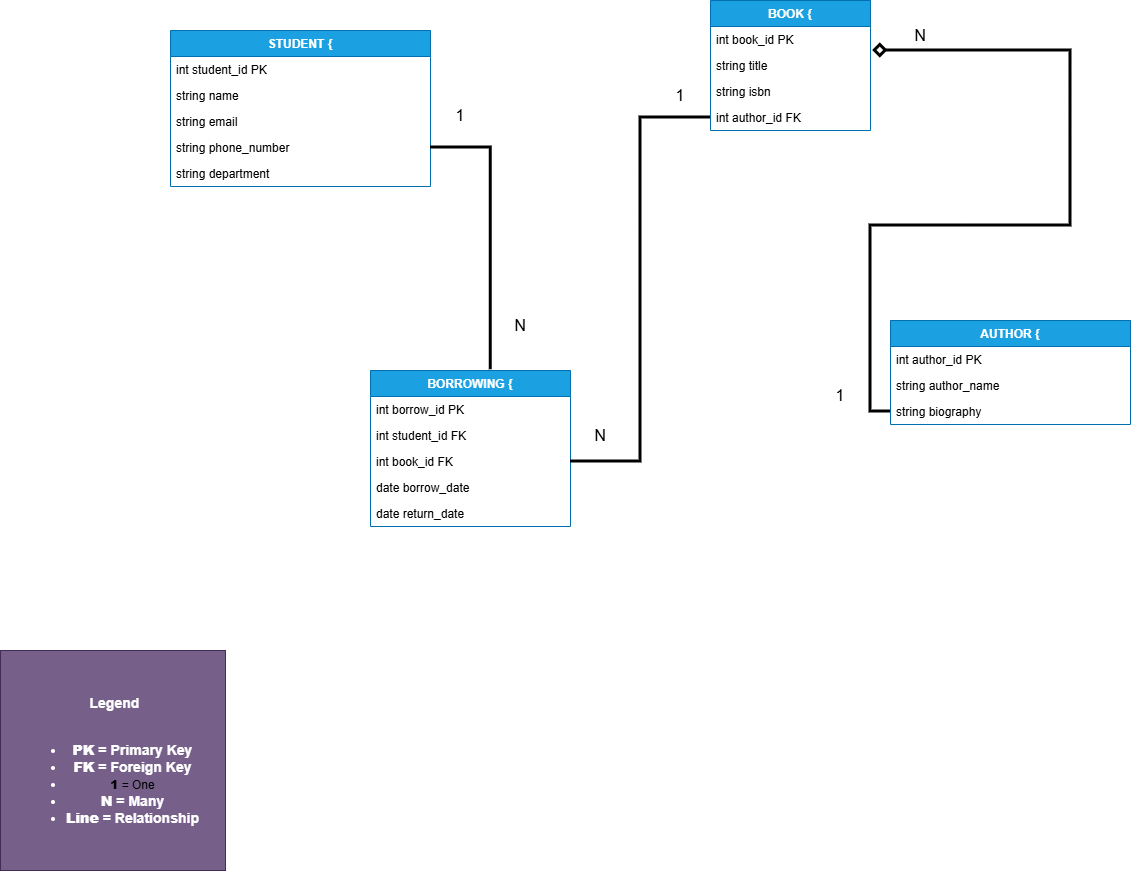

The diagram above was exported from draw.io. Its source (the exported page's mxGraphModel, read from the mxfile embedded in the PNG):
<mxGraphModel dx="1532" dy="2044" grid="1" gridSize="10" guides="1" tooltips="1" connect="1" arrows="1" fold="1" page="1" pageScale="1" pageWidth="850" pageHeight="1100" math="0" shadow="0">
  <root>
    <mxCell id="0" />
    <mxCell id="1" parent="0" />
    <mxCell id="w9CSNl03x3CW8NjlKv_z-14" parent="1" style="swimlane;fontStyle=1;childLayout=stackLayout;horizontal=1;startSize=26;horizontalStack=0;resizeParent=1;resizeParentMax=0;resizeLast=0;collapsible=1;marginBottom=0;fillColor=#1ba1e2;fontColor=#ffffff;strokeColor=#006EAF;" value="STUDENT {" vertex="1">
      <mxGeometry height="156" width="260" x="370" y="-80" as="geometry" />
    </mxCell>
    <mxCell id="w9CSNl03x3CW8NjlKv_z-15" parent="w9CSNl03x3CW8NjlKv_z-14" style="text;strokeColor=none;fillColor=none;align=left;verticalAlign=top;spacingLeft=4;spacingRight=4;overflow=hidden;rotatable=0;points=[[0,0.5],[1,0.5]];portConstraint=eastwest;" value="    int student_id PK" vertex="1">
      <mxGeometry height="26" width="260" y="26" as="geometry" />
    </mxCell>
    <mxCell id="w9CSNl03x3CW8NjlKv_z-16" parent="w9CSNl03x3CW8NjlKv_z-14" style="text;strokeColor=none;fillColor=none;align=left;verticalAlign=top;spacingLeft=4;spacingRight=4;overflow=hidden;rotatable=0;points=[[0,0.5],[1,0.5]];portConstraint=eastwest;" value="    string name" vertex="1">
      <mxGeometry height="26" width="260" y="52" as="geometry" />
    </mxCell>
    <mxCell id="w9CSNl03x3CW8NjlKv_z-17" parent="w9CSNl03x3CW8NjlKv_z-14" style="text;strokeColor=none;fillColor=none;align=left;verticalAlign=top;spacingLeft=4;spacingRight=4;overflow=hidden;rotatable=0;points=[[0,0.5],[1,0.5]];portConstraint=eastwest;" value="    string email" vertex="1">
      <mxGeometry height="26" width="260" y="78" as="geometry" />
    </mxCell>
    <mxCell id="w9CSNl03x3CW8NjlKv_z-18" parent="w9CSNl03x3CW8NjlKv_z-14" style="text;strokeColor=none;fillColor=none;align=left;verticalAlign=top;spacingLeft=4;spacingRight=4;overflow=hidden;rotatable=0;points=[[0,0.5],[1,0.5]];portConstraint=eastwest;" value="    string phone_number" vertex="1">
      <mxGeometry height="26" width="260" y="104" as="geometry" />
    </mxCell>
    <mxCell id="w9CSNl03x3CW8NjlKv_z-19" parent="w9CSNl03x3CW8NjlKv_z-14" style="text;strokeColor=none;fillColor=none;align=left;verticalAlign=top;spacingLeft=4;spacingRight=4;overflow=hidden;rotatable=0;points=[[0,0.5],[1,0.5]];portConstraint=eastwest;" value="    string department" vertex="1">
      <mxGeometry height="26" width="260" y="130" as="geometry" />
    </mxCell>
    <mxCell id="w9CSNl03x3CW8NjlKv_z-21" parent="1" style="swimlane;fontStyle=1;childLayout=stackLayout;horizontal=1;startSize=26;horizontalStack=0;resizeParent=1;resizeParentMax=0;resizeLast=0;collapsible=1;marginBottom=0;fillColor=#1ba1e2;fontColor=#ffffff;strokeColor=#006EAF;" value="BOOK {" vertex="1">
      <mxGeometry height="130" width="160" x="910" y="-110" as="geometry" />
    </mxCell>
    <mxCell id="w9CSNl03x3CW8NjlKv_z-22" parent="w9CSNl03x3CW8NjlKv_z-21" style="text;strokeColor=none;fillColor=none;align=left;verticalAlign=top;spacingLeft=4;spacingRight=4;overflow=hidden;rotatable=0;points=[[0,0.5],[1,0.5]];portConstraint=eastwest;" value="    int book_id PK" vertex="1">
      <mxGeometry height="26" width="160" y="26" as="geometry" />
    </mxCell>
    <mxCell id="w9CSNl03x3CW8NjlKv_z-23" parent="w9CSNl03x3CW8NjlKv_z-21" style="text;strokeColor=none;fillColor=none;align=left;verticalAlign=top;spacingLeft=4;spacingRight=4;overflow=hidden;rotatable=0;points=[[0,0.5],[1,0.5]];portConstraint=eastwest;" value="    string title" vertex="1">
      <mxGeometry height="26" width="160" y="52" as="geometry" />
    </mxCell>
    <mxCell id="w9CSNl03x3CW8NjlKv_z-24" parent="w9CSNl03x3CW8NjlKv_z-21" style="text;strokeColor=none;fillColor=none;align=left;verticalAlign=top;spacingLeft=4;spacingRight=4;overflow=hidden;rotatable=0;points=[[0,0.5],[1,0.5]];portConstraint=eastwest;" value="    string isbn" vertex="1">
      <mxGeometry height="26" width="160" y="78" as="geometry" />
    </mxCell>
    <mxCell id="w9CSNl03x3CW8NjlKv_z-25" parent="w9CSNl03x3CW8NjlKv_z-21" style="text;strokeColor=none;fillColor=none;align=left;verticalAlign=top;spacingLeft=4;spacingRight=4;overflow=hidden;rotatable=0;points=[[0,0.5],[1,0.5]];portConstraint=eastwest;" value="    int author_id FK" vertex="1">
      <mxGeometry height="26" width="160" y="104" as="geometry" />
    </mxCell>
    <mxCell id="w9CSNl03x3CW8NjlKv_z-27" parent="1" style="swimlane;fontStyle=1;childLayout=stackLayout;horizontal=1;startSize=26;horizontalStack=0;resizeParent=1;resizeParentMax=0;resizeLast=0;collapsible=1;marginBottom=0;fillColor=#1ba1e2;fontColor=#ffffff;strokeColor=#006EAF;" value="AUTHOR {" vertex="1">
      <mxGeometry height="104" width="240" x="1090" y="210" as="geometry" />
    </mxCell>
    <mxCell id="w9CSNl03x3CW8NjlKv_z-28" parent="w9CSNl03x3CW8NjlKv_z-27" style="text;strokeColor=none;fillColor=none;align=left;verticalAlign=top;spacingLeft=4;spacingRight=4;overflow=hidden;rotatable=0;points=[[0,0.5],[1,0.5]];portConstraint=eastwest;" value="    int author_id PK" vertex="1">
      <mxGeometry height="26" width="240" y="26" as="geometry" />
    </mxCell>
    <mxCell id="w9CSNl03x3CW8NjlKv_z-29" parent="w9CSNl03x3CW8NjlKv_z-27" style="text;strokeColor=none;fillColor=none;align=left;verticalAlign=top;spacingLeft=4;spacingRight=4;overflow=hidden;rotatable=0;points=[[0,0.5],[1,0.5]];portConstraint=eastwest;" value="    string author_name" vertex="1">
      <mxGeometry height="26" width="240" y="52" as="geometry" />
    </mxCell>
    <mxCell id="w9CSNl03x3CW8NjlKv_z-30" parent="w9CSNl03x3CW8NjlKv_z-27" style="text;strokeColor=none;fillColor=none;align=left;verticalAlign=top;spacingLeft=4;spacingRight=4;overflow=hidden;rotatable=0;points=[[0,0.5],[1,0.5]];portConstraint=eastwest;" value="    string biography" vertex="1">
      <mxGeometry height="26" width="240" y="78" as="geometry" />
    </mxCell>
    <mxCell id="w9CSNl03x3CW8NjlKv_z-32" parent="1" style="swimlane;fontStyle=1;childLayout=stackLayout;horizontal=1;startSize=26;horizontalStack=0;resizeParent=1;resizeParentMax=0;resizeLast=0;collapsible=1;marginBottom=0;fillColor=#1ba1e2;fontColor=#ffffff;strokeColor=#006EAF;" value="BORROWING {" vertex="1">
      <mxGeometry height="156" width="200" x="570" y="260" as="geometry" />
    </mxCell>
    <mxCell id="w9CSNl03x3CW8NjlKv_z-33" parent="w9CSNl03x3CW8NjlKv_z-32" style="text;strokeColor=none;fillColor=none;align=left;verticalAlign=top;spacingLeft=4;spacingRight=4;overflow=hidden;rotatable=0;points=[[0,0.5],[1,0.5]];portConstraint=eastwest;" value="    int borrow_id PK" vertex="1">
      <mxGeometry height="26" width="200" y="26" as="geometry" />
    </mxCell>
    <mxCell id="w9CSNl03x3CW8NjlKv_z-34" parent="w9CSNl03x3CW8NjlKv_z-32" style="text;strokeColor=none;fillColor=none;align=left;verticalAlign=top;spacingLeft=4;spacingRight=4;overflow=hidden;rotatable=0;points=[[0,0.5],[1,0.5]];portConstraint=eastwest;" value="    int student_id FK" vertex="1">
      <mxGeometry height="26" width="200" y="52" as="geometry" />
    </mxCell>
    <mxCell id="w9CSNl03x3CW8NjlKv_z-35" parent="w9CSNl03x3CW8NjlKv_z-32" style="text;strokeColor=none;fillColor=none;align=left;verticalAlign=top;spacingLeft=4;spacingRight=4;overflow=hidden;rotatable=0;points=[[0,0.5],[1,0.5]];portConstraint=eastwest;" value="    int book_id FK" vertex="1">
      <mxGeometry height="26" width="200" y="78" as="geometry" />
    </mxCell>
    <mxCell id="w9CSNl03x3CW8NjlKv_z-36" parent="w9CSNl03x3CW8NjlKv_z-32" style="text;strokeColor=none;fillColor=none;align=left;verticalAlign=top;spacingLeft=4;spacingRight=4;overflow=hidden;rotatable=0;points=[[0,0.5],[1,0.5]];portConstraint=eastwest;" value="    date borrow_date" vertex="1">
      <mxGeometry height="26" width="200" y="104" as="geometry" />
    </mxCell>
    <mxCell id="w9CSNl03x3CW8NjlKv_z-37" parent="w9CSNl03x3CW8NjlKv_z-32" style="text;strokeColor=none;fillColor=none;align=left;verticalAlign=top;spacingLeft=4;spacingRight=4;overflow=hidden;rotatable=0;points=[[0,0.5],[1,0.5]];portConstraint=eastwest;" value="    date return_date" vertex="1">
      <mxGeometry height="26" width="200" y="130" as="geometry" />
    </mxCell>
    <mxCell id="w9CSNl03x3CW8NjlKv_z-42" edge="1" parent="1" source="w9CSNl03x3CW8NjlKv_z-18" style="edgeStyle=orthogonalEdgeStyle;orthogonalLoop=1;jettySize=auto;html=1;rounded=0;fontSize=12;startSize=8;endSize=8;entryX=0.601;entryY=-0.005;entryDx=0;entryDy=0;entryPerimeter=0;endArrow=none;endFill=0;strokeWidth=3;exitX=1;exitY=0.5;exitDx=0;exitDy=0;" target="w9CSNl03x3CW8NjlKv_z-32" value="">
      <mxGeometry relative="1" width="120" as="geometry">
        <mxPoint x="590" y="110" as="sourcePoint" />
        <mxPoint x="900" y="150" as="targetPoint" />
      </mxGeometry>
    </mxCell>
    <mxCell id="w9CSNl03x3CW8NjlKv_z-44" edge="1" parent="1" source="w9CSNl03x3CW8NjlKv_z-35" style="edgeStyle=orthogonalEdgeStyle;orthogonalLoop=1;jettySize=auto;html=1;rounded=0;fontSize=12;startSize=8;endSize=8;endArrow=none;endFill=0;strokeWidth=3;exitX=1;exitY=0.5;exitDx=0;exitDy=0;" target="w9CSNl03x3CW8NjlKv_z-25" value="">
      <mxGeometry relative="1" width="120" as="geometry">
        <mxPoint x="860" y="351" as="sourcePoint" />
        <mxPoint x="980" y="50" as="targetPoint" />
      </mxGeometry>
    </mxCell>
    <mxCell id="w9CSNl03x3CW8NjlKv_z-51" parent="1" style="text;html=1;whiteSpace=wrap;strokeColor=none;fillColor=none;align=center;verticalAlign=middle;rounded=0;fontSize=16;" value="1" vertex="1">
      <mxGeometry height="30" width="60" x="850" y="-30" as="geometry" />
    </mxCell>
    <mxCell id="w9CSNl03x3CW8NjlKv_z-52" parent="1" style="text;html=1;whiteSpace=wrap;strokeColor=none;fillColor=none;align=center;verticalAlign=middle;rounded=0;fontSize=16;" value="1" vertex="1">
      <mxGeometry height="30" width="60" x="1010" y="270" as="geometry" />
    </mxCell>
    <mxCell id="w9CSNl03x3CW8NjlKv_z-53" parent="1" style="text;html=1;whiteSpace=wrap;strokeColor=none;fillColor=none;align=center;verticalAlign=middle;rounded=0;fontSize=16;" value="N" vertex="1">
      <mxGeometry height="30" width="60" x="1090" y="-90" as="geometry" />
    </mxCell>
    <mxCell id="w9CSNl03x3CW8NjlKv_z-54" parent="1" style="text;html=1;whiteSpace=wrap;strokeColor=none;fillColor=none;align=center;verticalAlign=middle;rounded=0;fontSize=16;" value="N" vertex="1">
      <mxGeometry height="30" width="60" x="690" y="200" as="geometry" />
    </mxCell>
    <mxCell id="w9CSNl03x3CW8NjlKv_z-55" parent="1" style="text;html=1;whiteSpace=wrap;strokeColor=none;fillColor=none;align=center;verticalAlign=middle;rounded=0;fontSize=16;" value="1" vertex="1">
      <mxGeometry height="30" width="60" x="630" y="-10" as="geometry" />
    </mxCell>
    <mxCell id="w9CSNl03x3CW8NjlKv_z-57" parent="1" style="text;html=1;whiteSpace=wrap;strokeColor=none;fillColor=none;align=center;verticalAlign=middle;rounded=0;fontSize=16;" value="N" vertex="1">
      <mxGeometry height="30" width="60" x="770" y="310" as="geometry" />
    </mxCell>
    <mxCell id="w9CSNl03x3CW8NjlKv_z-59" parent="1" style="whiteSpace=wrap;html=1;fillColor=#76608a;fontColor=#ffffff;strokeColor=#432D57;" value="&lt;h3 data-start=&quot;39&quot; data-end=&quot;52&quot;&gt;&amp;nbsp;Legend&lt;/h3&gt;&lt;h3 data-start=&quot;39&quot; data-end=&quot;52&quot;&gt;&lt;ul data-start=&quot;53&quot; data-end=&quot;163&quot;&gt;&lt;br&gt;&lt;li data-start=&quot;53&quot; data-end=&quot;77&quot;&gt;&lt;strong data-start=&quot;55&quot; data-end=&quot;61&quot;&gt;PK&lt;/strong&gt; = Primary Key&lt;/li&gt;&lt;li data-start=&quot;78&quot; data-end=&quot;102&quot;&gt;&lt;strong data-start=&quot;80&quot; data-end=&quot;86&quot;&gt;FK&lt;/strong&gt; = Foreign Key&lt;/li&gt;&lt;li data-start=&quot;78&quot; data-end=&quot;102&quot;&gt;&lt;strong data-start=&quot;105&quot; data-end=&quot;110&quot; style=&quot;background-color: transparent; color: light-dark(rgb(0, 0, 0), rgb(255, 255, 255)); font-size: 12px;&quot;&gt;1&lt;/strong&gt;&lt;span style=&quot;background-color: transparent; color: light-dark(rgb(0, 0, 0), rgb(255, 255, 255)); font-size: 12px; font-weight: normal;&quot;&gt; = One&lt;/span&gt;&lt;/li&gt;&lt;li data-start=&quot;119&quot; data-end=&quot;135&quot;&gt;&lt;strong data-start=&quot;121&quot; data-end=&quot;126&quot;&gt;N&lt;/strong&gt; = Many&lt;br&gt;&lt;/li&gt;&lt;li data-start=&quot;136&quot; data-end=&quot;163&quot;&gt;&lt;strong data-start=&quot;138&quot; data-end=&quot;146&quot;&gt;Line&lt;/strong&gt; = Relationship&lt;/li&gt;&lt;/ul&gt;&lt;/h3&gt;" vertex="1">
      <mxGeometry height="220" width="225" x="200" y="540" as="geometry" />
    </mxCell>
    <mxCell id="w9CSNl03x3CW8NjlKv_z-71" edge="1" parent="1" source="w9CSNl03x3CW8NjlKv_z-30" style="edgeStyle=orthogonalEdgeStyle;orthogonalLoop=1;jettySize=auto;html=1;rounded=0;fontSize=12;startSize=8;endSize=8;exitX=0;exitY=0.5;exitDx=0;exitDy=0;entryX=1.013;entryY=-0.026;entryDx=0;entryDy=0;entryPerimeter=0;endArrow=diamond;endFill=0;strokeWidth=3;" target="w9CSNl03x3CW8NjlKv_z-23" value="">
      <mxGeometry relative="1" width="120" as="geometry">
        <Array as="points">
          <mxPoint x="1070" y="301" />
          <mxPoint x="1070" y="115" />
          <mxPoint x="1270" y="115" />
          <mxPoint x="1270" y="-60" />
          <mxPoint x="1072" y="-60" />
        </Array>
        <mxPoint x="880" y="180" as="sourcePoint" />
        <mxPoint x="1120" y="-60" as="targetPoint" />
      </mxGeometry>
    </mxCell>
  </root>
</mxGraphModel>